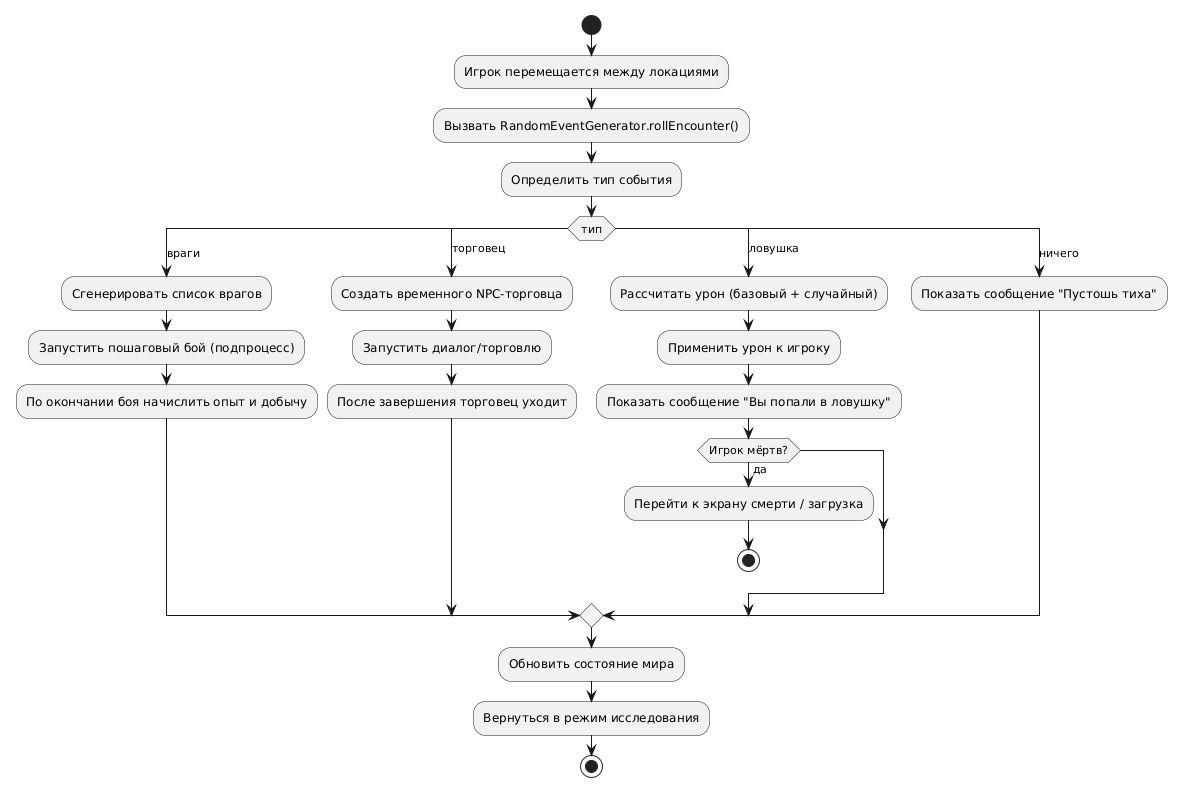

The diagram above was rendered by PlantUML. Its source (embedded in the PNG):
@startuml
start
:Игрок перемещается между локациями;
:Вызвать RandomEventGenerator.rollEncounter();
:Определить тип события;

switch (тип)
case (враги)
  :Сгенерировать список врагов;
  :Запустить пошаговый бой (подпроцесс);
  :По окончании боя начислить опыт и добычу;
case (торговец)
  :Создать временного NPC-торговца;
  :Запустить диалог/торговлю;
  :После завершения торговец уходит;
case (ловушка)
  :Рассчитать урон (базовый + случайный);
  :Применить урон к игроку;
  :Показать сообщение "Вы попали в ловушку";
  if (Игрок мёртв?) then (да)
    :Перейти к экрану смерти / загрузка;
    stop
  endif
case (ничего)
  :Показать сообщение "Пустошь тиха";
endswitch

:Обновить состояние мира;
:Вернуться в режим исследования;
stop
@enduml